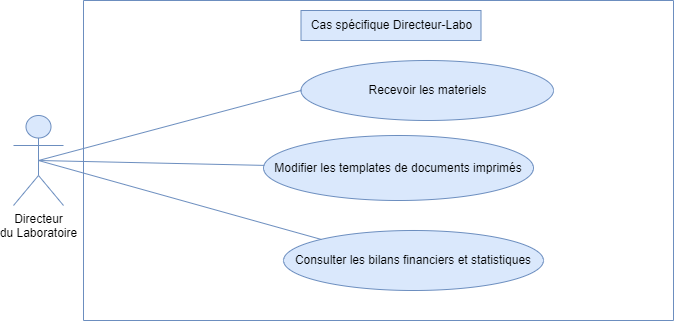

The diagram above was exported from draw.io. Its source (the exported page's mxGraphModel, read from the mxfile embedded in the PNG):
<mxGraphModel dx="1022" dy="-529" grid="1" gridSize="10" guides="1" tooltips="1" connect="1" arrows="1" fold="1" page="1" pageScale="1" pageWidth="1654" pageHeight="1169" math="0" shadow="0">
  <root>
    <mxCell id="0" />
    <mxCell id="1" parent="0" />
    <mxCell id="d-ySbV0gVx4i1AXmD2fw-1" value="" style="swimlane;startSize=0;fontSize=12;fontStyle=0;textShadow=0;html=1;fillColor=#dae8fc;strokeColor=#6c8ebf;" parent="1" vertex="1">
      <mxGeometry x="170" y="1280" width="590" height="320" as="geometry" />
    </mxCell>
    <mxCell id="d-ySbV0gVx4i1AXmD2fw-2" value="Recevoir les materiels" style="ellipse;whiteSpace=wrap;html=1;fontSize=12;fillColor=#dae8fc;strokeColor=#6c8ebf;shadow=0;swimlaneLine=1;snapToPoint=1;fontStyle=0;align=center;textShadow=0;" parent="d-ySbV0gVx4i1AXmD2fw-1" vertex="1">
      <mxGeometry x="217.5" y="60" width="252.5" height="60" as="geometry" />
    </mxCell>
    <mxCell id="d-ySbV0gVx4i1AXmD2fw-3" value="Modifier les templates de documents imprimés" style="ellipse;whiteSpace=wrap;html=1;fillColor=#dae8fc;strokeColor=#6c8ebf;fontStyle=0;align=center;fontSize=12;textShadow=0;" parent="d-ySbV0gVx4i1AXmD2fw-1" vertex="1">
      <mxGeometry x="180" y="135" width="270" height="65" as="geometry" />
    </mxCell>
    <mxCell id="d-ySbV0gVx4i1AXmD2fw-4" value="Consulter les bilans financiers et statistiques" style="ellipse;whiteSpace=wrap;html=1;fontSize=12;fillColor=#dae8fc;strokeColor=#6c8ebf;shadow=0;swimlaneLine=1;snapToPoint=1;fontStyle=0;align=center;textShadow=0;" parent="d-ySbV0gVx4i1AXmD2fw-1" vertex="1">
      <mxGeometry x="200" y="230" width="260" height="60" as="geometry" />
    </mxCell>
    <mxCell id="pZ_xDcPTsULPhuuPfrTt-5" value="Cas spécifique Directeur-Labo" style="text;html=1;align=center;verticalAlign=middle;resizable=0;points=[];autosize=1;strokeColor=#6c8ebf;fillColor=#dae8fc;" vertex="1" parent="d-ySbV0gVx4i1AXmD2fw-1">
      <mxGeometry x="217.5" y="10" width="180" height="30" as="geometry" />
    </mxCell>
    <mxCell id="d-ySbV0gVx4i1AXmD2fw-5" value="&lt;span&gt;&lt;font&gt;Directeur&lt;/font&gt;&lt;/span&gt;&lt;div&gt;&lt;span&gt;&lt;font&gt;du Laboratoire&lt;/font&gt;&lt;/span&gt;&lt;/div&gt;" style="shape=umlActor;verticalLabelPosition=bottom;verticalAlign=top;html=1;outlineConnect=0;swimlaneLine=1;fillColor=#dae8fc;strokeColor=#6c8ebf;fontStyle=0;align=center;fontSize=12;textShadow=0;" parent="1" vertex="1">
      <mxGeometry x="100" y="1395" width="50" height="90" as="geometry" />
    </mxCell>
    <mxCell id="d-ySbV0gVx4i1AXmD2fw-6" value="" style="endArrow=none;html=1;rounded=0;fillColor=#dae8fc;strokeColor=#6c8ebf;swimlaneLine=1;fontStyle=0;align=center;fontSize=12;entryX=0.5;entryY=0.5;entryDx=0;entryDy=0;entryPerimeter=0;textShadow=0;" parent="1" source="d-ySbV0gVx4i1AXmD2fw-4" target="d-ySbV0gVx4i1AXmD2fw-5" edge="1">
      <mxGeometry width="50" height="50" relative="1" as="geometry">
        <mxPoint x="610" y="1398" as="sourcePoint" />
        <mxPoint x="115" y="1450" as="targetPoint" />
      </mxGeometry>
    </mxCell>
    <mxCell id="d-ySbV0gVx4i1AXmD2fw-7" value="" style="endArrow=none;html=1;rounded=0;fillColor=#dae8fc;strokeColor=#6c8ebf;swimlaneLine=1;exitX=0;exitY=0.5;exitDx=0;exitDy=0;fontStyle=0;align=center;fontSize=12;textShadow=0;entryX=0.5;entryY=0.5;entryDx=0;entryDy=0;entryPerimeter=0;" parent="1" source="d-ySbV0gVx4i1AXmD2fw-2" edge="1" target="d-ySbV0gVx4i1AXmD2fw-5">
      <mxGeometry width="50" height="50" relative="1" as="geometry">
        <mxPoint x="244" y="1600" as="sourcePoint" />
        <mxPoint x="110" y="1440" as="targetPoint" />
      </mxGeometry>
    </mxCell>
    <mxCell id="d-ySbV0gVx4i1AXmD2fw-8" value="" style="endArrow=none;html=1;rounded=0;strokeColor=#6c8ebf;fontColor=#1D3557;fillColor=#dae8fc;entryX=0.5;entryY=0.5;entryDx=0;entryDy=0;entryPerimeter=0;fontStyle=0;fontSize=12;textShadow=0;" parent="1" source="d-ySbV0gVx4i1AXmD2fw-3" target="d-ySbV0gVx4i1AXmD2fw-5" edge="1">
      <mxGeometry width="50" height="50" relative="1" as="geometry">
        <mxPoint x="460" y="1340" as="sourcePoint" />
        <mxPoint x="510" y="1290" as="targetPoint" />
      </mxGeometry>
    </mxCell>
  </root>
</mxGraphModel>